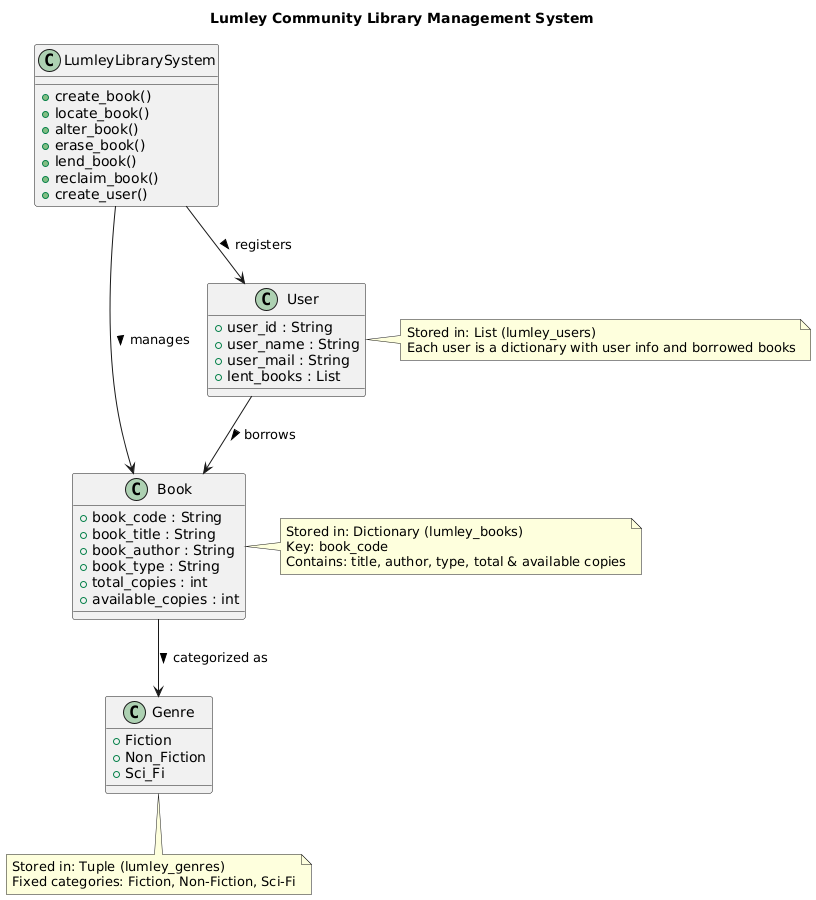

The diagram above was rendered by PlantUML. Its source (embedded in the PNG):
@startuml
title Lumley Community Library Management System

' ==========================
'      CLASS DEFINITIONS
' ==========================

class "LumleyLibrarySystem" {
    +create_book()
    +locate_book()
    +alter_book()
    +erase_book()
    +lend_book()
    +reclaim_book()
    +create_user()
}

class "Book" {
    +book_code : String
    +book_title : String
    +book_author : String
    +book_type : String
    +total_copies : int
    +available_copies : int
}

class "User" {
    +user_id : String
    +user_name : String
    +user_mail : String
    +lent_books : List
}

class "Genre" {
    +Fiction
    +Non_Fiction
    +Sci_Fi
}

' ==========================
'      RELATIONSHIPS
' ==========================
LumleyLibrarySystem --> Book : manages >
LumleyLibrarySystem --> User : registers >
Book --> Genre : categorized as >
User --> Book : borrows >

' ==========================
'     DATA STRUCTURES
' ==========================
note right of Book
Stored in: Dictionary (lumley_books)
Key: book_code
Contains: title, author, type, total & available copies
end note

note right of User
Stored in: List (lumley_users)
Each user is a dictionary with user info and borrowed books
end note

note bottom of Genre
Stored in: Tuple (lumley_genres)
Fixed categories: Fiction, Non-Fiction, Sci-Fi
end note
@enduml